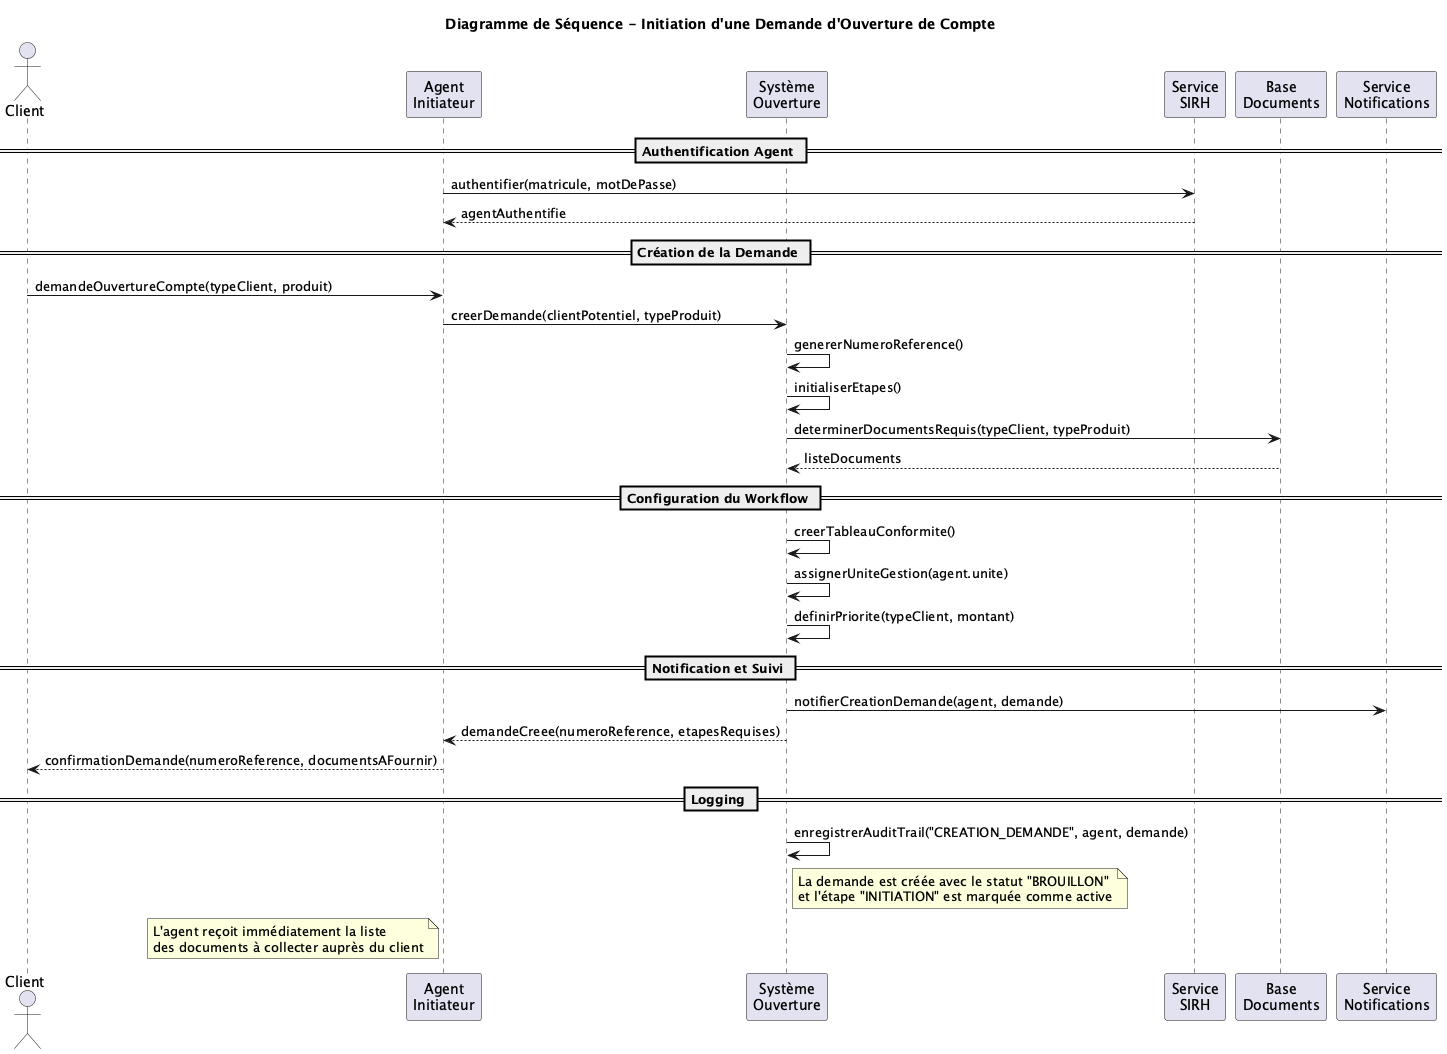

The diagram above was rendered by PlantUML. Its source (embedded in the PNG):
@startuml InitiationDemande
skinparam shadowing false

title Diagramme de Séquence - Initiation d'une Demande d'Ouverture de Compte

actor Client
participant "Agent\nInitiateur" as Agent
participant "Système\nOuverture" as Systeme
participant "Service\nSIRH" as SIRH
participant "Base\nDocuments" as BDD
participant "Service\nNotifications" as Notif

== Authentification Agent ==
Agent -> SIRH : authentifier(matricule, motDePasse)
SIRH --> Agent : agentAuthentifie

== Création de la Demande ==
Client -> Agent : demandeOuvertureCompte(typeClient, produit)
Agent -> Systeme : creerDemande(clientPotentiel, typeProduit)

Systeme -> Systeme : genererNumeroReference()
Systeme -> Systeme : initialiserEtapes()
Systeme -> BDD : determinerDocumentsRequis(typeClient, typeProduit)
BDD --> Systeme : listeDocuments

== Configuration du Workflow ==
Systeme -> Systeme : creerTableauConformite()
Systeme -> Systeme : assignerUniteGestion(agent.unite)
Systeme -> Systeme : definirPriorite(typeClient, montant)

== Notification et Suivi ==
Systeme -> Notif : notifierCreationDemande(agent, demande)
Systeme --> Agent : demandeCreee(numeroReference, etapesRequises)
Agent --> Client : confirmationDemande(numeroReference, documentsAFournir)

== Logging ==
Systeme -> Systeme : enregistrerAuditTrail("CREATION_DEMANDE", agent, demande)

note right of Systeme
  La demande est créée avec le statut "BROUILLON"
  et l'étape "INITIATION" est marquée comme active
end note

note left of Agent
  L'agent reçoit immédiatement la liste
  des documents à collecter auprès du client
end note

@enduml